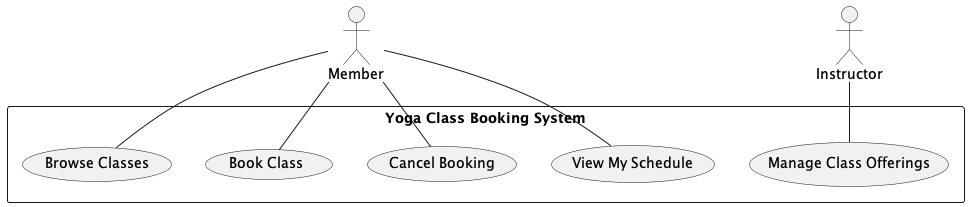

The diagram above was rendered by PlantUML. Its source (embedded in the PNG):
@startuml
' Version 2 - refactored, no antipattern (Drop Functional Decomposition)

actor "Member" as A1
actor "Instructor" as A2

rectangle "Yoga Class Booking System" {
  usecase "Browse Classes" as UC1
  usecase "Book Class" as UC2
  usecase "Cancel Booking" as UC3
  usecase "View My Schedule" as UC4
  usecase "Manage Class Offerings" as UC6
}

A1 -- UC1
A1 -- UC2
A1 -- UC3
A1 -- UC4
A2 -- UC6

@enduml